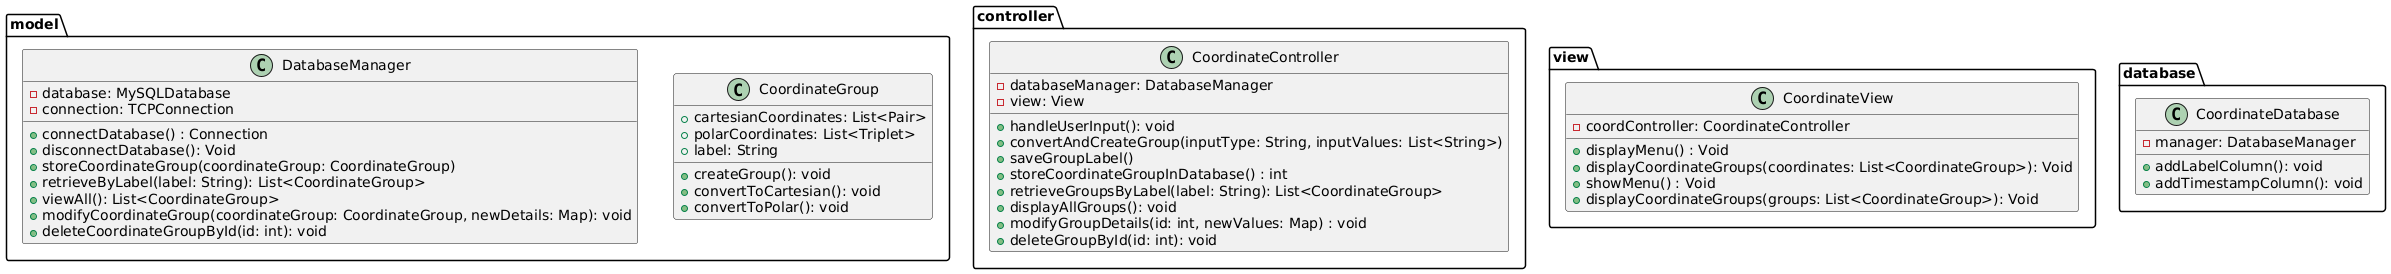

The diagram above was rendered by PlantUML. Its source (embedded in the PNG):
@startuml

package model {
class CoordinateGroup {
    +cartesianCoordinates: List<Pair>
    +polarCoordinates: List<Triplet>
    +label: String
    
+createGroup(): void
    +convertToCartesian(): void
    +convertToPolar(): void
}

class DatabaseManager {
    -database: MySQLDatabase
    -connection: TCPConnection
    
  +connectDatabase() : Connection
    +disconnectDatabase(): Void
    +storeCoordinateGroup(coordinateGroup: CoordinateGroup)
    +retrieveByLabel(label: String): List<CoordinateGroup>
    +viewAll(): List<CoordinateGroup>
    +modifyCoordinateGroup(coordinateGroup: CoordinateGroup, newDetails: Map): void
    +deleteCoordinateGroupById(id: int): void
}
}


package controller {
class CoordinateController {
    -databaseManager: DatabaseManager
    -view: View
    
    +handleUserInput(): void
    +convertAndCreateGroup(inputType: String, inputValues: List<String>)
    +saveGroupLabel()
    +storeCoordinateGroupInDatabase() : int
    +retrieveGroupsByLabel(label: String): List<CoordinateGroup>
    +displayAllGroups(): void
    +modifyGroupDetails(id: int, newValues: Map) : void
    +deleteGroupById(id: int): void
}
}
package view {

class CoordinateView {
    -coordController: CoordinateController
    +displayMenu() : Void
    +displayCoordinateGroups(coordinates: List<CoordinateGroup>): Void
    +showMenu() : Void
    +displayCoordinateGroups(groups: List<CoordinateGroup>): Void
}
} 

package database {
class CoordinateDatabase {
    -manager: DatabaseManager
    
    +addLabelColumn(): void
    +addTimestampColumn(): void
}
}
@enduml